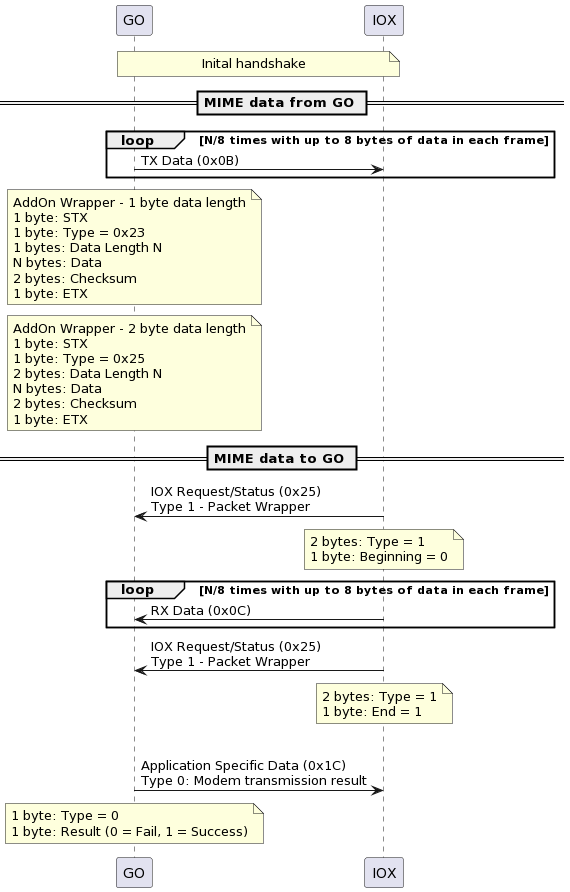

The diagram above was rendered by PlantUML. Its source (embedded in the PNG):
@startuml
note over GO, IOX: Inital handshake
== MIME data from GO ==
loop N/8 times with up to 8 bytes of data in each frame
GO -> IOX: TX Data (0x0B)
end
note over GO: AddOn Wrapper - 1 byte data length\n1 byte: STX\n1 byte: Type = 0x23\n1 bytes: Data Length N\nN bytes: Data\n2 bytes: Checksum\n1 byte: ETX
note over GO: AddOn Wrapper - 2 byte data length\n1 byte: STX\n1 byte: Type = 0x25\n2 bytes: Data Length N\nN bytes: Data\n2 bytes: Checksum\n1 byte: ETX
== MIME data to GO ==
IOX -> GO: IOX Request/Status (0x25)\nType 1 - Packet Wrapper
note over IOX: 2 bytes: Type = 1\n1 byte: Beginning = 0
loop N/8 times with up to 8 bytes of data in each frame
GO <- IOX: RX Data (0x0C)
end
IOX -> GO: IOX Request/Status (0x25)\nType 1 - Packet Wrapper
note over IOX: 2 bytes: Type = 1\n1 byte: End = 1
|||
GO -> IOX: Application Specific Data (0x1C)\nType 0: Modem transmission result
note over GO: 1 byte: Type = 0\n1 byte: Result (0 = Fail, 1 = Success)
@enduml